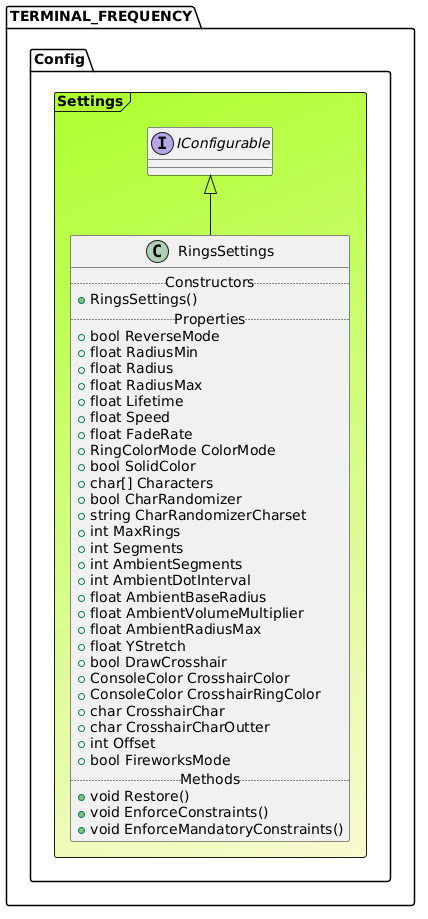

The diagram above was rendered by PlantUML. Its source (embedded in the PNG):
@startuml

Frame TERMINAL_FREQUENCY.Config.Settings #GreenYellow/LightGoldenRodYellow{
interface "IConfigurable" as IConfigurable
class RingsSettings extends IConfigurable{
.. Constructors ..
+RingsSettings()
.. Properties ..
+ bool ReverseMode
+ float RadiusMin
+ float Radius
+ float RadiusMax
+ float Lifetime
+ float Speed
+ float FadeRate
+ RingColorMode ColorMode
+ bool SolidColor
+ char[] Characters
+ bool CharRandomizer
+ string CharRandomizerCharset
+ int MaxRings
+ int Segments
+ int AmbientSegments
+ int AmbientDotInterval
+ float AmbientBaseRadius
+ float AmbientVolumeMultiplier
+ float AmbientRadiusMax
+ float YStretch
+ bool DrawCrosshair
+ ConsoleColor CrosshairColor
+ ConsoleColor CrosshairRingColor
+ char CrosshairChar
+ char CrosshairCharOutter
+ int Offset
+ bool FireworksMode
.. Methods ..
+void Restore()
+void EnforceConstraints()
+void EnforceMandatoryConstraints()
}
}
@enduml